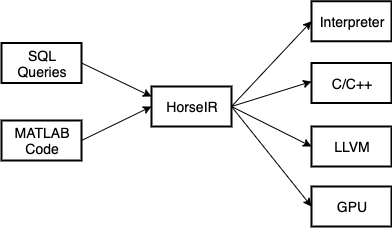

The diagram above was exported from draw.io. Its source (the exported page's mxGraphModel, read from the mxfile embedded in the PNG):
<mxGraphModel dx="346" dy="605" grid="0" gridSize="10" guides="1" tooltips="1" connect="1" arrows="1" fold="1" page="1" pageScale="1" pageWidth="600" pageHeight="300" background="#ffffff" math="0" shadow="0">
  <root>
    <mxCell id="0" />
    <mxCell id="1" parent="0" />
    <mxCell id="2" value="MATLAB Code" style="rounded=0;whiteSpace=wrap;html=1;fontSize=14;strokeWidth=2;" vertex="1" parent="1">
      <mxGeometry x="1270" y="134" width="80" height="40" as="geometry" />
    </mxCell>
    <mxCell id="3" value="SQL Queries" style="rounded=0;whiteSpace=wrap;html=1;fontSize=14;strokeWidth=2;" vertex="1" parent="1">
      <mxGeometry x="1270" y="56.5" width="80" height="40" as="geometry" />
    </mxCell>
    <mxCell id="4" value="HorseIR" style="rounded=0;whiteSpace=wrap;html=1;fontSize=14;strokeWidth=2;" vertex="1" parent="1">
      <mxGeometry x="1420" y="100" width="80" height="40" as="geometry" />
    </mxCell>
    <mxCell id="5" value="Interpreter" style="rounded=0;whiteSpace=wrap;html=1;fontSize=14;strokeWidth=2;" vertex="1" parent="1">
      <mxGeometry x="1580" y="14.75" width="80" height="40" as="geometry" />
    </mxCell>
    <mxCell id="6" value="C/C++" style="rounded=0;whiteSpace=wrap;html=1;fontSize=14;strokeWidth=2;" vertex="1" parent="1">
      <mxGeometry x="1580" y="76.5" width="80" height="40" as="geometry" />
    </mxCell>
    <mxCell id="7" value="LLVM" style="rounded=0;whiteSpace=wrap;html=1;fontSize=14;strokeWidth=2;" vertex="1" parent="1">
      <mxGeometry x="1580" y="140" width="80" height="40" as="geometry" />
    </mxCell>
    <mxCell id="8" value="GPU" style="rounded=0;whiteSpace=wrap;html=1;fontSize=14;strokeWidth=2;" vertex="1" parent="1">
      <mxGeometry x="1580" y="200" width="80" height="40" as="geometry" />
    </mxCell>
    <mxCell id="9" value="" style="endArrow=classic;html=1;strokeColor=#000000;strokeWidth=1;rounded=0;exitX=1;exitY=0.5;exitDx=0;exitDy=0;" edge="1" source="2" parent="1">
      <mxGeometry width="50" height="50" relative="1" as="geometry">
        <mxPoint x="1380" y="212.25" as="sourcePoint" />
        <mxPoint x="1420" y="120" as="targetPoint" />
      </mxGeometry>
    </mxCell>
    <mxCell id="10" value="" style="endArrow=classic;html=1;strokeColor=#000000;strokeWidth=1;rounded=0;exitX=1;exitY=0.5;exitDx=0;exitDy=0;" edge="1" source="3" parent="1">
      <mxGeometry width="50" height="50" relative="1" as="geometry">
        <mxPoint x="1390" y="222.25" as="sourcePoint" />
        <mxPoint x="1420" y="110" as="targetPoint" />
      </mxGeometry>
    </mxCell>
    <mxCell id="11" value="" style="endArrow=classic;html=1;strokeColor=#000000;strokeWidth=1;entryX=0;entryY=0.5;rounded=0;exitX=1;exitY=0.5;exitDx=0;exitDy=0;entryDx=0;entryDy=0;" edge="1" source="4" target="5" parent="1">
      <mxGeometry width="50" height="50" relative="1" as="geometry">
        <mxPoint x="1390" y="222.25" as="sourcePoint" />
        <mxPoint x="1446" y="217.75" as="targetPoint" />
      </mxGeometry>
    </mxCell>
    <mxCell id="12" value="" style="endArrow=classic;html=1;strokeColor=#000000;strokeWidth=1;rounded=0;exitX=1;exitY=0.5;exitDx=0;exitDy=0;entryX=0;entryY=0.463;entryDx=0;entryDy=0;entryPerimeter=0;" edge="1" source="4" target="6" parent="1">
      <mxGeometry width="50" height="50" relative="1" as="geometry">
        <mxPoint x="1400" y="232.25" as="sourcePoint" />
        <mxPoint x="1580" y="107" as="targetPoint" />
      </mxGeometry>
    </mxCell>
    <mxCell id="13" value="" style="endArrow=classic;html=1;strokeColor=#000000;strokeWidth=1;entryX=0;entryY=0.5;rounded=0;exitX=1;exitY=0.5;exitDx=0;exitDy=0;entryDx=0;entryDy=0;" edge="1" source="4" target="7" parent="1">
      <mxGeometry width="50" height="50" relative="1" as="geometry">
        <mxPoint x="1410" y="242.25" as="sourcePoint" />
        <mxPoint x="1466" y="237.75" as="targetPoint" />
      </mxGeometry>
    </mxCell>
    <mxCell id="14" value="" style="endArrow=classic;html=1;strokeColor=#000000;strokeWidth=1;entryX=0;entryY=0.5;rounded=0;exitX=1;exitY=0.5;exitDx=0;exitDy=0;entryDx=0;entryDy=0;" edge="1" source="4" target="8" parent="1">
      <mxGeometry width="50" height="50" relative="1" as="geometry">
        <mxPoint x="1420" y="252.25" as="sourcePoint" />
        <mxPoint x="1476" y="247.75" as="targetPoint" />
      </mxGeometry>
    </mxCell>
  </root>
</mxGraphModel>